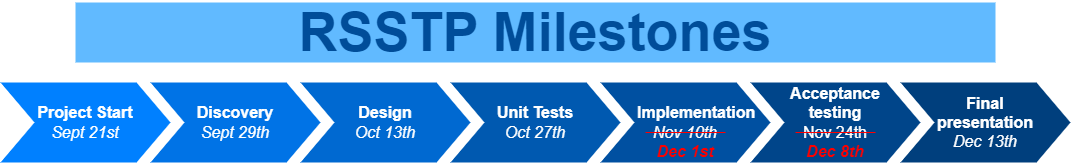

The diagram above was exported from draw.io. Its source (the exported page's mxGraphModel, read from the mxfile embedded in the PNG):
<mxGraphModel dx="1422" dy="705" grid="1" gridSize="10" guides="1" tooltips="1" connect="1" arrows="1" fold="1" page="1" pageScale="1" pageWidth="1100" pageHeight="850" background="none" math="0" shadow="0">
  <root>
    <mxCell id="0" />
    <mxCell id="1" parent="0" />
    <mxCell id="57fe6abec08f04cb-1" value="Discovery&lt;br&gt;&lt;span style=&quot;font-weight: 400;&quot;&gt;&lt;i&gt;Sept 29th&lt;/i&gt;&lt;/span&gt;" style="shape=step;whiteSpace=wrap;html=1;fontSize=16;fillColor=#0073E6;fontColor=#FFFFFF;strokeColor=none;fontStyle=1" parent="1" vertex="1">
      <mxGeometry x="160" y="190" width="170" height="80" as="geometry" />
    </mxCell>
    <mxCell id="57fe6abec08f04cb-2" value="Design&lt;br&gt;&lt;span style=&quot;font-weight: normal;&quot;&gt;&lt;i&gt;Oct 13th&lt;/i&gt;&lt;/span&gt;" style="shape=step;whiteSpace=wrap;html=1;fontSize=16;fillColor=#0069D1;fontColor=#FFFFFF;strokeColor=none;fontStyle=1" parent="1" vertex="1">
      <mxGeometry x="310" y="190" width="170" height="80" as="geometry" />
    </mxCell>
    <mxCell id="57fe6abec08f04cb-3" value="Unit Tests&lt;br&gt;&lt;span style=&quot;font-weight: normal;&quot;&gt;&lt;i&gt;Oct 27th&lt;/i&gt;&lt;/span&gt;" style="shape=step;whiteSpace=wrap;html=1;fontSize=16;fillColor=#0059B0;fontColor=#FFFFFF;strokeColor=none;fontStyle=1" parent="1" vertex="1">
      <mxGeometry x="460" y="190" width="170" height="80" as="geometry" />
    </mxCell>
    <mxCell id="57fe6abec08f04cb-4" value="&lt;br&gt;&amp;nbsp; &amp;nbsp; &amp;nbsp;Implementation&lt;br&gt;&lt;i style=&quot;&quot;&gt;&lt;span style=&quot;font-weight: normal;&quot;&gt;Nov 10th&lt;/span&gt;&lt;br&gt;&lt;font color=&quot;#ff0000&quot;&gt;Dec 1st&lt;/font&gt;&lt;/i&gt;" style="shape=step;whiteSpace=wrap;html=1;fontSize=16;fillColor=#0050A1;fontColor=#FFFFFF;strokeColor=none;fontStyle=1" parent="1" vertex="1">
      <mxGeometry x="610" y="190" width="170" height="80" as="geometry" />
    </mxCell>
    <mxCell id="57fe6abec08f04cb-5" value="Acceptance&lt;br style=&quot;font-size: 16px;&quot;&gt;testing&lt;br&gt;&lt;span style=&quot;font-weight: normal;&quot;&gt;Nov 24th&lt;/span&gt;&lt;br&gt;&lt;i style=&quot;&quot;&gt;&lt;font style=&quot;&quot; color=&quot;#ff0000&quot;&gt;Dec 8th&lt;/font&gt;&lt;/i&gt;" style="shape=step;whiteSpace=wrap;html=1;fontSize=16;fillColor=#00458A;fontColor=#FFFFFF;strokeColor=none;fontStyle=1" parent="1" vertex="1">
      <mxGeometry x="760" y="190" width="170" height="80" as="geometry" />
    </mxCell>
    <mxCell id="57fe6abec08f04cb-6" value="Final&lt;br style=&quot;font-size: 16px;&quot;&gt;presentation&lt;br&gt;&lt;span style=&quot;font-weight: 400;&quot;&gt;&lt;i&gt;Dec 13th&lt;/i&gt;&lt;/span&gt;" style="shape=step;whiteSpace=wrap;html=1;fontSize=16;fillColor=#003F7D;fontColor=#FFFFFF;strokeColor=none;fontStyle=1" parent="1" vertex="1">
      <mxGeometry x="910" y="190" width="170" height="80" as="geometry" />
    </mxCell>
    <mxCell id="57fe6abec08f04cb-7" value="RSSTP Milestones" style="text;html=1;strokeColor=none;fillColor=#61BAFF;align=center;verticalAlign=middle;whiteSpace=wrap;fontSize=54;fontStyle=1;fontColor=#004D99;" parent="1" vertex="1">
      <mxGeometry x="85" y="110" width="920" height="60" as="geometry" />
    </mxCell>
    <mxCell id="e2yrGLvOgqB2Dmjx7YKS-5" value="Project Start&lt;br&gt;&lt;span style=&quot;font-weight: normal;&quot;&gt;&lt;i&gt;Sept 21st&lt;/i&gt;&lt;/span&gt;" style="shape=step;whiteSpace=wrap;html=1;fontSize=16;fillColor=#0080FF;fontColor=#FFFFFF;strokeColor=none;fontStyle=1" parent="1" vertex="1">
      <mxGeometry x="10" y="190" width="170" height="80" as="geometry" />
    </mxCell>
    <mxCell id="9e78QhNtYRKO0aoVLiLY-1" value="" style="endArrow=none;html=1;rounded=0;fontColor=#FFFFFF;strokeColor=#FF0000;" edge="1" parent="1">
      <mxGeometry width="50" height="50" relative="1" as="geometry">
        <mxPoint x="655" y="240" as="sourcePoint" />
        <mxPoint x="735" y="240" as="targetPoint" />
      </mxGeometry>
    </mxCell>
    <mxCell id="9e78QhNtYRKO0aoVLiLY-2" value="" style="endArrow=none;html=1;rounded=0;fontColor=#FFFFFF;strokeColor=#FF0000;" edge="1" parent="1">
      <mxGeometry width="50" height="50" relative="1" as="geometry">
        <mxPoint x="805" y="240" as="sourcePoint" />
        <mxPoint x="885" y="240" as="targetPoint" />
      </mxGeometry>
    </mxCell>
  </root>
</mxGraphModel>